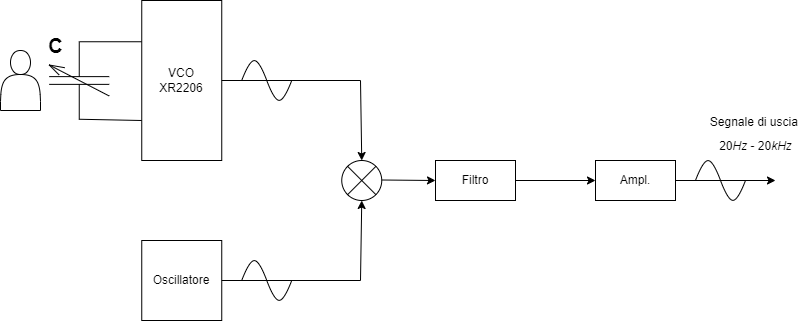

The diagram above was exported from draw.io. Its source (the exported page's mxGraphModel, read from the mxfile embedded in the PNG):
<mxGraphModel dx="1038" dy="649" grid="1" gridSize="10" guides="1" tooltips="1" connect="1" arrows="1" fold="1" page="1" pageScale="1" pageWidth="1169" pageHeight="827" math="0" shadow="0">
  <root>
    <mxCell id="0" />
    <mxCell id="1" parent="0" />
    <mxCell id="Vd11pIcdmuYoK0m5gqml-1" value="Oscillatore&lt;br&gt;" style="whiteSpace=wrap;html=1;aspect=fixed;" parent="1" vertex="1">
      <mxGeometry x="161.25" y="280" width="80" height="80" as="geometry" />
    </mxCell>
    <mxCell id="Vd11pIcdmuYoK0m5gqml-2" value="" style="verticalLabelPosition=bottom;verticalAlign=top;html=1;shape=mxgraph.flowchart.or;" parent="1" vertex="1">
      <mxGeometry x="361.25" y="200" width="40" height="40" as="geometry" />
    </mxCell>
    <mxCell id="Vd11pIcdmuYoK0m5gqml-3" value="" style="endArrow=classic;html=1;rounded=0;shadow=0;entryX=0;entryY=0.5;entryDx=0;entryDy=0;" parent="1" target="Vd11pIcdmuYoK0m5gqml-10" edge="1">
      <mxGeometry width="50" height="50" relative="1" as="geometry">
        <mxPoint x="401.25" y="219.5" as="sourcePoint" />
        <mxPoint x="441.25" y="220" as="targetPoint" />
      </mxGeometry>
    </mxCell>
    <mxCell id="Vd11pIcdmuYoK0m5gqml-10" value="Filtro" style="rounded=0;whiteSpace=wrap;html=1;" parent="1" vertex="1">
      <mxGeometry x="455" y="200" width="80" height="40" as="geometry" />
    </mxCell>
    <mxCell id="Vd11pIcdmuYoK0m5gqml-11" value="Ampl." style="rounded=0;whiteSpace=wrap;html=1;" parent="1" vertex="1">
      <mxGeometry x="615" y="200" width="80" height="40" as="geometry" />
    </mxCell>
    <mxCell id="Vd11pIcdmuYoK0m5gqml-12" value="" style="endArrow=classic;html=1;rounded=0;shadow=0;entryX=0;entryY=0.5;entryDx=0;entryDy=0;" parent="1" target="Vd11pIcdmuYoK0m5gqml-11" edge="1">
      <mxGeometry width="50" height="50" relative="1" as="geometry">
        <mxPoint x="535" y="220" as="sourcePoint" />
        <mxPoint x="561.25" y="220" as="targetPoint" />
      </mxGeometry>
    </mxCell>
    <mxCell id="Vd11pIcdmuYoK0m5gqml-13" value="" style="pointerEvents=1;verticalLabelPosition=bottom;shadow=0;dashed=0;align=center;html=1;verticalAlign=top;shape=mxgraph.electrical.capacitors.variable_capacitor_1;rotation=-90;" parent="1" vertex="1">
      <mxGeometry x="60" y="90" width="77.5" height="60" as="geometry" />
    </mxCell>
    <mxCell id="Vd11pIcdmuYoK0m5gqml-14" value="VCO&lt;br&gt;XR2206" style="rounded=0;whiteSpace=wrap;html=1;rotation=0;" parent="1" vertex="1">
      <mxGeometry x="161.25" y="40" width="80" height="160" as="geometry" />
    </mxCell>
    <mxCell id="Vd11pIcdmuYoK0m5gqml-15" value="" style="endArrow=none;html=1;rounded=0;shadow=0;exitX=0;exitY=0.5;exitDx=0;exitDy=0;exitPerimeter=0;" parent="1" source="Vd11pIcdmuYoK0m5gqml-13" edge="1">
      <mxGeometry width="50" height="50" relative="1" as="geometry">
        <mxPoint x="101.25" y="160" as="sourcePoint" />
        <mxPoint x="161.25" y="160" as="targetPoint" />
      </mxGeometry>
    </mxCell>
    <mxCell id="Vd11pIcdmuYoK0m5gqml-16" value="" style="endArrow=none;html=1;rounded=0;shadow=0;exitX=1;exitY=0.5;exitDx=0;exitDy=0;exitPerimeter=0;" parent="1" source="Vd11pIcdmuYoK0m5gqml-13" edge="1">
      <mxGeometry width="50" height="50" relative="1" as="geometry">
        <mxPoint x="98.75" y="80" as="sourcePoint" />
        <mxPoint x="161.25" y="81.25" as="targetPoint" />
      </mxGeometry>
    </mxCell>
    <mxCell id="Vd11pIcdmuYoK0m5gqml-17" value="C" style="text;html=1;align=center;verticalAlign=middle;resizable=0;points=[];autosize=1;strokeColor=none;fillColor=none;fontSize=20;fontStyle=1" parent="1" vertex="1">
      <mxGeometry x="60" y="70" width="30" height="30" as="geometry" />
    </mxCell>
    <mxCell id="Vd11pIcdmuYoK0m5gqml-18" value="" style="endArrow=classic;html=1;rounded=0;shadow=0;exitX=1;exitY=0.5;exitDx=0;exitDy=0;" parent="1" source="Vd11pIcdmuYoK0m5gqml-11" edge="1">
      <mxGeometry width="50" height="50" relative="1" as="geometry">
        <mxPoint x="705" y="220" as="sourcePoint" />
        <mxPoint x="795" y="220" as="targetPoint" />
      </mxGeometry>
    </mxCell>
    <mxCell id="Vd11pIcdmuYoK0m5gqml-19" value="" style="pointerEvents=1;verticalLabelPosition=bottom;shadow=0;dashed=0;align=center;html=1;verticalAlign=top;shape=mxgraph.electrical.waveforms.sine_wave;fontSize=20;" parent="1" vertex="1">
      <mxGeometry x="261.25" y="93.46" width="50" height="53.09" as="geometry" />
    </mxCell>
    <mxCell id="Vd11pIcdmuYoK0m5gqml-20" value="" style="pointerEvents=1;verticalLabelPosition=bottom;shadow=0;dashed=0;align=center;html=1;verticalAlign=top;shape=mxgraph.electrical.waveforms.sine_wave;fontSize=20;" parent="1" vertex="1">
      <mxGeometry x="261.25" y="293.46" width="50" height="53.09" as="geometry" />
    </mxCell>
    <mxCell id="Vd11pIcdmuYoK0m5gqml-21" value="" style="pointerEvents=1;verticalLabelPosition=bottom;shadow=0;dashed=0;align=center;html=1;verticalAlign=top;shape=mxgraph.electrical.waveforms.sine_wave;fontSize=20;" parent="1" vertex="1">
      <mxGeometry x="715" y="193.45999999999998" width="50" height="53.09" as="geometry" />
    </mxCell>
    <mxCell id="Vd11pIcdmuYoK0m5gqml-22" value="&lt;font style=&quot;font-size: 12px&quot;&gt;Segnale di uscia &lt;br&gt;20&lt;i&gt;Hz&lt;/i&gt; - 20&lt;i&gt;kHz&lt;/i&gt;&lt;/font&gt;" style="text;html=1;align=center;verticalAlign=middle;resizable=0;points=[];autosize=1;strokeColor=none;fillColor=none;fontSize=20;" parent="1" vertex="1">
      <mxGeometry x="725" y="140" width="100" height="60" as="geometry" />
    </mxCell>
    <mxCell id="Vd11pIcdmuYoK0m5gqml-23" value="" style="shape=actor;whiteSpace=wrap;html=1;" parent="1" vertex="1">
      <mxGeometry x="20" y="90" width="40" height="60" as="geometry" />
    </mxCell>
    <mxCell id="cr0DSPTBf0WHCtOSOqfw-1" value="" style="endArrow=classic;html=1;rounded=0;entryX=0.5;entryY=0;entryDx=0;entryDy=0;entryPerimeter=0;" edge="1" parent="1" target="Vd11pIcdmuYoK0m5gqml-2">
      <mxGeometry width="50" height="50" relative="1" as="geometry">
        <mxPoint x="241.25" y="120" as="sourcePoint" />
        <mxPoint x="321.25" y="200" as="targetPoint" />
        <Array as="points">
          <mxPoint x="380" y="120" />
        </Array>
      </mxGeometry>
    </mxCell>
    <mxCell id="cr0DSPTBf0WHCtOSOqfw-2" value="" style="endArrow=classic;html=1;rounded=0;entryX=0.5;entryY=1;entryDx=0;entryDy=0;entryPerimeter=0;" edge="1" parent="1" target="Vd11pIcdmuYoK0m5gqml-2">
      <mxGeometry width="50" height="50" relative="1" as="geometry">
        <mxPoint x="241.25" y="320" as="sourcePoint" />
        <mxPoint x="301.25" y="280" as="targetPoint" />
        <Array as="points">
          <mxPoint x="380" y="320" />
        </Array>
      </mxGeometry>
    </mxCell>
  </root>
</mxGraphModel>